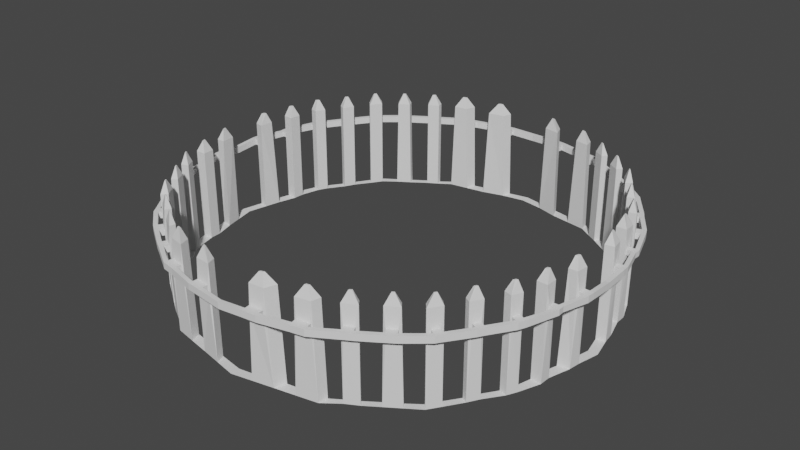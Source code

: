 # Source: Fence.blend  (saved by Blender 3.6.13; exported with 4.5.12 LTS)
import bpy
from mathutils import Matrix  # noqa: F401  (used for matrix-valued properties, if any)

bpy.ops.wm.read_factory_settings(use_empty=True)
scene = bpy.context.scene
scene.name = 'Scene'

# ---- collections
col_collection = bpy.data.collections.new('Collection'); scene.collection.children.link(col_collection)

# ---- world
world_world = bpy.data.worlds.new('World'); scene.world = world_world
world_world.use_nodes = True; world_world.node_tree.nodes.clear()
_N = world_world.node_tree.nodes; _L = world_world.node_tree.links
n0 = _N.new('ShaderNodeOutputWorld'); n0.name = 'World Output'; n0.location = (300, 300)
n1 = _N.new('ShaderNodeBackground'); n1.name = 'Background'; n1.location = (10, 300)
n1.inputs[0].default_value = (0.05088, 0.05088, 0.05088, 1.0)
_L.new(n1.outputs[0], n0.inputs[0])
n0.is_active_output = True
world_world.color = (0.05088, 0.05088, 0.05088)
world_world.use_sun_shadow = False
world_world.sun_shadow_jitter_overblur = 0.0

# ---- meshes
me_cube_001 = bpy.data.meshes.new('Cube.001')
me_cube_001.from_pydata([(-11.4, -11.4, -2.485), (-11.05, -11.0, -2.485), (3.406e-07, -16.13, -2.485), (-6.172, -14.9, -2.485), (0.0, -15.45, -2.485), (-6.305, -14.21, -2.485), (-14.55, -6.499, -2.485), (-16.13, -3.406e-07, -2.485), (-14.0, -6.356, -2.485), (-15.44, 0.0, -2.485), (-15.15, -4.938, -2.485), (-15.17, -4.098, -2.485), (-15.64, -2.469, -2.485), (-15.76, -1.615, -2.485), (-14.38, -4.902, -2.485), (-14.43, -4.047, -2.485), (-14.83, -2.676, -2.485), (-15.11, -1.457, -2.485), (-11.99, -10.53, -2.485), (-12.8, -9.311, -2.485), (-13.27, -8.51, -2.485), (-14.2, -7.218, -2.485), (-11.61, -10.16, -2.485), (-12.38, -9.072, -2.485), (-12.81, -8.258, -2.485), (-13.63, -7.062, -2.485), (-7.336, -14.02, -2.485), (-8.265, -13.5, -2.485), (-9.311, -12.8, -2.485), (-10.36, -12.1, -2.485), (-7.246, -13.59, -2.485), (-7.992, -13.14, -2.485), (-9.13, -12.35, -2.485), (-10.07, -11.73, -2.485), (-1.543, -15.82, -2.485), (-3.086, -15.51, -2.485), (-4.629, -15.21, -2.485), (-1.773, -15.15, -2.485), (-3.396, -14.69, -2.485), (-4.851, -14.45, -2.485), (-11.4, -11.4, 4.397), (-11.05, -11.0, 4.397), (-4.864, -15.17, 4.397), (-5.976, -14.94, 4.397), (-5.086, -14.41, 4.397), (-6.109, -14.25, 4.397), (-14.2, -7.218, 4.397), (-14.55, -6.499, 4.397), (-13.63, -7.062, 4.397), (-14.0, -6.356, 4.397), (-15.15, -4.938, 4.397), (-15.17, -4.098, 4.397), (-15.64, -2.469, 4.397), (-15.76, -1.615, 4.397), (-14.38, -4.902, 4.397), (-14.43, -4.047, 4.397), (-15.0, -2.485, 4.397), (-15.11, -1.457, 4.397), (-11.99, -10.53, 4.397), (-12.8, -9.311, 4.397), (-13.27, -8.51, 4.397), (-11.61, -10.16, 4.397), (-12.38, -9.072, 4.397), (-12.81, -8.258, 4.397), (-7.336, -14.02, 4.397), (-8.265, -13.5, 4.397), (-9.39, -12.72, 4.397), (-10.26, -12.16, 4.397), (-7.246, -13.59, 4.397), (-7.992, -13.14, 4.397), (-9.208, -12.27, 4.397), (-9.973, -11.79, 4.397), (-1.739, -15.72, 4.397), (-2.87, -15.63, 4.397), (-1.969, -15.05, 4.397), (-3.181, -14.8, 4.397), (-5.347, -14.78, 5.208), (-5.384, -14.65, 5.208), (-5.623, -14.61, 5.208), (-5.602, -14.72, 5.208), (-14.14, -6.838, 5.208), (-14.01, -6.853, 5.208), (-14.11, -6.696, 5.208), (-14.25, -6.666, 5.208), (-14.85, -4.549, 5.208), (-14.7, -4.593, 5.208), (-14.73, -4.402, 5.208), (-14.89, -4.346, 5.208), (-15.37, -2.088, 5.208), (-15.21, -2.158, 5.208), (-15.28, -1.922, 5.208), (-15.41, -1.885, 5.208), (-11.51, -10.86, 5.208), (-11.45, -10.82, 5.208), (-11.55, -10.66, 5.208), (-11.63, -10.69, 5.208), (-12.82, -8.851, 5.208), (-12.73, -8.834, 5.208), (-12.83, -8.678, 5.208), (-12.94, -8.679, 5.208), (-7.645, -13.67, 5.208), (-7.65, -13.57, 5.208), (-7.805, -13.47, 5.208), (-7.818, -13.55, 5.208), (-9.651, -12.34, 5.208), (-9.621, -12.26, 5.208), (-9.776, -12.16, 5.208), (-9.823, -12.22, 5.208), (-2.3, -15.38, 5.208), (-2.338, -15.27, 5.208), (-2.605, -15.19, 5.208), (-2.554, -15.33, 5.208), (-4.943, -15.21, 2.476), (-5.956, -15.02, 2.476), (-14.29, -7.168, 2.476), (-14.5, -6.656, 2.476), (-15.23, -4.71, 2.514), (-15.2, -4.261, 2.514), (-15.75, -2.283, 2.476), (-15.78, -1.733, 2.476), (-11.58, -11.17, 2.476), (-11.89, -10.72, 2.476), (-12.98, -9.187, 2.476), (-13.26, -8.707, 2.476), (-7.511, -14.03, 2.476), (-8.136, -13.67, 2.476), (-9.567, -12.74, 2.476), (-10.17, -12.33, 2.476), (-1.802, -15.85, 2.476), (-2.827, -15.75, 2.476), (-4.943, -15.21, 2.966), (-5.956, -15.02, 2.966), (-14.29, -7.168, 2.966), (-14.5, -6.656, 2.966), (-15.23, -4.71, 2.928), (-15.2, -4.261, 2.928), (-15.75, -2.283, 2.966), (-15.78, -1.733, 2.966), (-11.58, -11.17, 2.966), (-11.89, -10.72, 2.966), (-12.98, -9.187, 2.966), (-13.26, -8.707, 2.966), (-7.511, -14.03, 2.966), (-8.136, -13.67, 2.966), (-9.567, -12.74, 2.966), (-10.17, -12.33, 2.966), (-1.802, -15.85, 2.966), (-2.827, -15.75, 2.966), (-5.012, -15.58, 2.476), (-6.024, -15.39, 2.476), (-14.63, -7.308, 2.476), (-14.84, -6.796, 2.476), (-15.59, -4.692, 2.514), (-15.57, -4.243, 2.514), (-16.12, -2.304, 2.476), (-16.15, -1.754, 2.476), (-11.88, -11.38, 2.476), (-12.2, -10.93, 2.476), (-13.3, -9.371, 2.476), (-13.58, -8.891, 2.476), (-7.697, -14.35, 2.476), (-8.322, -13.99, 2.476), (-9.773, -13.04, 2.476), (-10.37, -12.64, 2.476), (-1.84, -16.22, 2.476), (-2.865, -16.11, 2.476), (-5.012, -15.58, 2.966), (-6.024, -15.39, 2.966), (-14.63, -7.308, 2.966), (-14.84, -6.796, 2.966), (-15.59, -4.692, 2.928), (-15.57, -4.243, 2.928), (-16.12, -2.304, 2.966), (-16.15, -1.754, 2.966), (-11.88, -11.38, 2.966), (-12.2, -10.93, 2.966), (-13.3, -9.371, 2.966), (-13.58, -8.891, 2.966), (-7.697, -14.35, 2.966), (-8.322, -13.99, 2.966), (-9.773, -13.04, 2.966), (-10.37, -12.64, 2.966), (-1.84, -16.22, 2.966), (-2.865, -16.11, 2.966), (-5.069, -15.88, 2.476), (-6.082, -15.69, 2.476), (-14.92, -7.425, 2.476), (-15.13, -6.913, 2.476), (-15.9, -4.676, 2.514), (-15.88, -4.227, 2.514), (-16.43, -2.322, 2.476), (-16.46, -1.772, 2.476), (-12.14, -11.56, 2.476), (-12.45, -11.1, 2.476), (-13.57, -9.525, 2.476), (-13.85, -9.045, 2.476), (-7.854, -14.62, 2.476), (-8.479, -14.26, 2.476), (-9.946, -13.3, 2.476), (-10.55, -12.9, 2.476), (-1.872, -16.53, 2.476), (-2.897, -16.42, 2.476), (-5.069, -15.88, 2.966), (-6.082, -15.69, 2.966), (-14.92, -7.425, 2.966), (-15.13, -6.913, 2.966), (-15.9, -4.676, 2.928), (-15.88, -4.227, 2.928), (-16.43, -2.322, 2.966), (-16.46, -1.772, 2.966), (-12.14, -11.56, 2.966), (-12.45, -11.1, 2.966), (-13.57, -9.525, 2.966), (-13.85, -9.045, 2.966), (-7.854, -14.62, 2.966), (-8.479, -14.26, 2.966), (-9.946, -13.3, 2.966), (-10.55, -12.9, 2.966), (-1.872, -16.53, 2.966), (-2.897, -16.42, 2.966), (-16.14, 0.0, 2.363), (-16.14, 0.0, 2.853), (-16.45, 0.0, 2.363), (-16.45, 0.0, 2.853), (0.0, -16.38, 2.393), (0.0, -16.38, 2.883), (0.0, -16.68, 2.393), (0.0, -16.68, 2.883)], [], [(29, 33, 1, 0), (17, 13, 53, 57), (18, 0, 120, 121), (13, 17, 9, 7), (6, 8, 14, 10), (12, 16, 56, 52), (11, 15, 16, 12), (21, 25, 48, 46), (25, 8, 49, 48), (18, 22, 23, 19), (15, 11, 51, 55), (20, 24, 25, 21), (3, 5, 30, 26), (24, 20, 60, 63), (27, 31, 32, 28), (33, 29, 67, 71), (2, 4, 37, 34), (10, 14, 54, 50), (35, 38, 39, 36), (8, 6, 47, 49), (50, 51, 135, 134), (27, 26, 124, 125), (37, 38, 75, 74), (28, 66, 144, 126), (0, 1, 41, 40), (21, 46, 132, 114), (35, 34, 128, 129), (34, 37, 74, 72), (30, 31, 69, 68), (72, 73, 147, 146), (1, 22, 61, 41), (38, 35, 73, 75), (46, 47, 133, 132), (36, 39, 44, 42), (32, 33, 71, 70), (39, 5, 45, 44), (23, 24, 63, 62), (14, 15, 55, 54), (26, 30, 68, 64), (31, 27, 65, 69), (5, 3, 43, 45), (22, 18, 58, 61), (16, 17, 57, 56), (28, 32, 70, 66), (58, 18, 121, 139), (19, 23, 62, 59), (76, 77, 78, 79), (44, 77, 76, 42), (45, 78, 77, 44), (43, 79, 78, 45), (42, 76, 79, 43), (80, 81, 82, 83), (48, 81, 80, 46), (49, 82, 81, 48), (47, 83, 82, 49), (46, 80, 83, 47), (84, 85, 86, 87), (54, 85, 84, 50), (55, 86, 85, 54), (51, 87, 86, 55), (50, 84, 87, 51), (88, 89, 90, 91), (56, 89, 88, 52), (57, 90, 89, 56), (53, 91, 90, 57), (52, 88, 91, 53), (92, 93, 94, 95), (41, 93, 92, 40), (61, 94, 93, 41), (58, 95, 94, 61), (40, 92, 95, 58), (96, 97, 98, 99), (62, 97, 96, 59), (63, 98, 97, 62), (60, 99, 98, 63), (59, 96, 99, 60), (100, 101, 102, 103), (68, 101, 100, 64), (69, 102, 101, 68), (65, 103, 102, 69), (64, 100, 103, 65), (104, 105, 106, 107), (70, 105, 104, 66), (71, 106, 105, 70), (67, 107, 106, 71), (66, 104, 107, 67), (108, 109, 110, 111), (74, 109, 108, 72), (75, 110, 109, 74), (73, 111, 110, 75), (72, 108, 111, 73), (147, 129, 165, 183), (134, 135, 171, 170), (128, 146, 182, 164), (132, 133, 169, 168), (118, 136, 172, 154), (130, 131, 167, 166), (114, 132, 168, 150), (131, 113, 149, 167), (129, 128, 164, 165), (12, 52, 136, 118), (52, 53, 137, 136), (19, 59, 140, 122), (29, 28, 126, 127), (34, 72, 146, 128), (20, 19, 122, 123), (64, 65, 143, 142), (11, 10, 116, 117), (73, 35, 129, 147), (10, 50, 134, 116), (66, 67, 145, 144), (53, 13, 119, 137), (3, 36, 112, 113), (67, 29, 127, 145), (36, 42, 130, 112), (13, 12, 118, 119), (43, 3, 113, 131), (47, 6, 115, 133), (60, 20, 123, 141), (26, 64, 142, 124), (42, 43, 131, 130), (65, 27, 125, 143), (40, 58, 139, 138), (51, 11, 117, 135), (0, 40, 138, 120), (59, 60, 141, 140), (6, 21, 114, 115), (159, 158, 194, 195), (157, 156, 192, 193), (182, 183, 219, 218), (155, 154, 190, 191), (136, 137, 173, 172), (137, 119, 155, 173), (138, 139, 175, 174), (113, 112, 148, 149), (133, 115, 151, 169), (140, 141, 177, 176), (115, 114, 150, 151), (124, 142, 178, 160), (142, 143, 179, 178), (117, 116, 152, 153), (143, 125, 161, 179), (144, 145, 181, 180), (119, 118, 154, 155), (120, 138, 174, 156), (146, 147, 183, 182), (121, 120, 156, 157), (139, 121, 157, 175), (116, 134, 170, 152), (123, 122, 158, 159), (126, 144, 180, 162), (145, 127, 163, 181), (125, 124, 160, 161), (122, 140, 176, 158), (141, 123, 159, 177), (127, 126, 162, 163), (112, 130, 166, 148), (135, 117, 153, 171), (201, 200, 218, 219), (197, 196, 214, 215), (193, 192, 210, 211), (199, 198, 216, 217), (195, 194, 212, 213), (189, 188, 206, 207), (185, 184, 202, 203), (191, 190, 208, 209), (187, 186, 204, 205), (161, 160, 196, 197), (163, 162, 198, 199), (165, 164, 200, 201), (166, 167, 203, 202), (168, 169, 205, 204), (170, 171, 207, 206), (172, 173, 209, 208), (174, 175, 211, 210), (149, 148, 184, 185), (176, 177, 213, 212), (151, 150, 186, 187), (178, 179, 215, 214), (153, 152, 188, 189), (180, 181, 217, 216), (207, 171, 172, 208), (190, 154, 153, 189), (189, 207, 208, 190), (153, 154, 172, 171), (191, 209, 223, 222), (155, 191, 222, 220), (209, 173, 221, 223), (173, 155, 220, 221), (170, 169, 151, 152), (206, 205, 169, 170), (188, 152, 151, 187), (206, 188, 187, 205), (159, 150, 168, 177), (213, 177, 168, 204), (159, 195, 186, 150), (195, 213, 204, 186), (193, 194, 158, 157), (175, 157, 158, 176), (211, 175, 176, 212), (211, 212, 194, 193), (181, 163, 156, 174), (174, 210, 217, 181), (192, 156, 163, 199), (217, 210, 192, 199), (179, 161, 162, 180), (216, 215, 179, 180), (162, 161, 197, 198), (215, 216, 198, 197), (203, 167, 178, 214), (160, 178, 167, 149), (196, 160, 149, 185), (196, 185, 203, 214), (183, 165, 148, 166), (219, 183, 166, 202), (148, 165, 201, 184), (219, 202, 184, 201), (164, 182, 225, 224), (200, 164, 224, 226), (182, 218, 227, 225), (218, 200, 226, 227)])
_uv = me_cube_001.uv_layers.new(name='UVMap')
_uv.uv.foreach_set('vector', [0.5, 0.9875, 0.5625, 0.9875, 0.5625, 1.0, 0.5, 1.0, 0.5625, 0.1125, 0.5, 0.1125, 0.5, 0.1125, 0.5625, 0.1125, 0.0, 0.0, 0.0, 0.0, 0.0, 0.0, 0.0, 0.0, 0.5, 0.1125, 0.5625, 0.1125, 0.5625, 0.125, 0.5, 0.125, 0.5, 0.0625, 0.5625, 0.0625, 0.5625, 0.075, 0.5, 0.075, 0.5, 0.1, 0.5625, 0.1, 0.5625, 0.1, 0.5, 0.1, 0.5, 0.0875, 0.5625, 0.0875, 0.5625, 0.1, 0.5, 0.1, 0.5, 0.05, 0.5625, 0.05, 0.5625, 0.05, 0.5, 0.05, 0.0, 0.0, 0.0, 0.0, 0.0, 0.0, 0.0, 0.0, 0.5, 0.0125, 0.5625, 0.0125, 0.5625, 0.025, 0.5, 0.025, 0.5625, 0.0875, 0.5, 0.0875, 0.5, 0.0875, 0.5625, 0.0875, 0.5, 0.0375, 0.5625, 0.0375, 0.5625, 0.05, 0.5, 0.05, 0.5, 0.9375, 0.5625, 0.9375, 0.5625, 0.95, 0.5, 0.95, 0.5625, 0.0375, 0.5, 0.0375, 0.5, 0.0375, 0.5625, 0.0375, 0.5, 0.9625, 0.5625, 0.9625, 0.5625, 0.975, 0.5, 0.975, 0.5625, 0.9875, 0.5, 0.9875, 0.5, 0.9875, 0.5625, 0.9875, 0.5, 0.875, 0.5625, 0.875, 0.5625, 0.8906, 0.5, 0.8906, 0.5, 0.075, 0.5625, 0.075, 0.5625, 0.075, 0.5, 0.075, 0.5, 0.9062, 0.5625, 0.9062, 0.5625, 0.9219, 0.5, 0.9219, 0.5625, 0.0625, 0.5, 0.0625, 0.5, 0.0625, 0.5625, 0.0625, 0.5, 0.075, 0.5, 0.0875, 0.5, 0.0875, 0.5, 0.075, 0.0, 0.0, 0.0, 0.0, 0.0, 0.0, 0.0, 0.0, 0.0, 0.0, 0.0, 0.0, 0.0, 0.0, 0.0, 0.0, 0.5, 0.975, 0.5, 0.975, 0.5, 0.975, 0.5, 0.975, 0.5, 1.0, 0.5625, 1.0, 0.5625, 1.0, 0.5, 1.0, 0.5, 0.05, 0.5, 0.05, 0.5, 0.05, 0.5, 0.05, 0.0, 0.0, 0.0, 0.0, 0.0, 0.0, 0.0, 0.0, 0.5, 0.8906, 0.5625, 0.8906, 0.5625, 0.8906, 0.5, 0.8906, 0.0, 0.0, 0.0, 0.0, 0.0, 0.0, 0.0, 0.0, 0.5, 0.8906, 0.5, 0.9062, 0.5, 0.9062, 0.5, 0.8906, 0.0, 0.0, 0.0, 0.0, 0.0, 0.0, 0.0, 0.0, 0.5625, 0.9062, 0.5, 0.9062, 0.5, 0.9062, 0.5625, 0.9062, 0.5, 0.05, 0.5, 0.0625, 0.5, 0.0625, 0.5, 0.05, 0.5, 0.9219, 0.5625, 0.9219, 0.5625, 0.9219, 0.5, 0.9219, 0.0, 0.0, 0.0, 0.0, 0.0, 0.0, 0.0, 0.0, 0.0, 0.0, 0.0, 0.0, 0.0, 0.0, 0.0, 0.0, 0.0, 0.0, 0.0, 0.0, 0.0, 0.0, 0.0, 0.0, 0.0, 0.0, 0.0, 0.0, 0.0, 0.0, 0.0, 0.0, 0.5, 0.95, 0.5625, 0.95, 0.5625, 0.95, 0.5, 0.95, 0.5625, 0.9625, 0.5, 0.9625, 0.5, 0.9625, 0.5625, 0.9625, 0.5625, 0.9375, 0.5, 0.9375, 0.5, 0.9375, 0.5625, 0.9375, 0.5625, 0.0125, 0.5, 0.0125, 0.5, 0.0125, 0.5625, 0.0125, 0.0, 0.0, 0.0, 0.0, 0.0, 0.0, 0.0, 0.0, 0.5, 0.975, 0.5625, 0.975, 0.5625, 0.975, 0.5, 0.975, 0.5, 0.0125, 0.5, 0.0125, 0.5, 0.0125, 0.5, 0.0125, 0.5, 0.025, 0.5625, 0.025, 0.5625, 0.025, 0.5, 0.025, 0.5, 0.9219, 0.5625, 0.9219, 0.5625, 0.9375, 0.5, 0.9375, 0.5625, 0.9219, 0.5625, 0.9219, 0.5, 0.9219, 0.5, 0.9219, 0.5625, 0.9375, 0.5625, 0.9375, 0.5625, 0.9219, 0.5625, 0.9219, 0.5, 0.9375, 0.5, 0.9375, 0.5625, 0.9375, 0.5625, 0.9375, 0.5, 0.9219, 0.5, 0.9219, 0.5, 0.9375, 0.5, 0.9375, 0.5, 0.05, 0.5625, 0.05, 0.5625, 0.0625, 0.5, 0.0625, 0.5625, 0.05, 0.5625, 0.05, 0.5, 0.05, 0.5, 0.05, 0.5625, 0.0625, 0.5625, 0.0625, 0.5625, 0.05, 0.5625, 0.05, 0.5, 0.0625, 0.5, 0.0625, 0.5625, 0.0625, 0.5625, 0.0625, 0.5, 0.05, 0.5, 0.05, 0.5, 0.0625, 0.5, 0.0625, 0.5, 0.075, 0.5625, 0.075, 0.5625, 0.0875, 0.5, 0.0875, 0.5625, 0.075, 0.5625, 0.075, 0.5, 0.075, 0.5, 0.075, 0.5625, 0.0875, 0.5625, 0.0875, 0.5625, 0.075, 0.5625, 0.075, 0.5, 0.0875, 0.5, 0.0875, 0.5625, 0.0875, 0.5625, 0.0875, 0.5, 0.075, 0.5, 0.075, 0.5, 0.0875, 0.5, 0.0875, 0.5, 0.1, 0.5625, 0.1, 0.5625, 0.1125, 0.5, 0.1125, 0.5625, 0.1, 0.5625, 0.1, 0.5, 0.1, 0.5, 0.1, 0.5625, 0.1125, 0.5625, 0.1125, 0.5625, 0.1, 0.5625, 0.1, 0.5, 0.1125, 0.5, 0.1125, 0.5625, 0.1125, 0.5625, 0.1125, 0.5, 0.1, 0.5, 0.1, 0.5, 0.1125, 0.5, 0.1125, 0.5, 0.0, 0.5625, 0.0, 0.5625, 0.0125, 0.5, 0.0125, 0.5625, 0.0, 0.5625, 0.0, 0.5, 0.0, 0.5, 0.0, 0.5625, 0.0125, 0.5625, 0.0125, 0.5625, 0.0, 0.5625, 0.0, 0.5, 0.0125, 0.5, 0.0125, 0.5625, 0.0125, 0.5625, 0.0125, 0.5, 0.0, 0.5, 0.0, 0.5, 0.0125, 0.5, 0.0125, 0.5, 0.025, 0.5625, 0.025, 0.5625, 0.0375, 0.5, 0.0375, 0.5625, 0.025, 0.5625, 0.025, 0.5, 0.025, 0.5, 0.025, 0.5625, 0.0375, 0.5625, 0.0375, 0.5625, 0.025, 0.5625, 0.025, 0.5, 0.0375, 0.5, 0.0375, 0.5625, 0.0375, 0.5625, 0.0375, 0.5, 0.025, 0.5, 0.025, 0.5, 0.0375, 0.5, 0.0375, 0.5, 0.95, 0.5625, 0.95, 0.5625, 0.9625, 0.5, 0.9625, 0.5625, 0.95, 0.5625, 0.95, 0.5, 0.95, 0.5, 0.95, 0.5625, 0.9625, 0.5625, 0.9625, 0.5625, 0.95, 0.5625, 0.95, 0.5, 0.9625, 0.5, 0.9625, 0.5625, 0.9625, 0.5625, 0.9625, 0.5, 0.95, 0.5, 0.95, 0.5, 0.9625, 0.5, 0.9625, 0.5, 0.975, 0.5625, 0.975, 0.5625, 0.9875, 0.5, 0.9875, 0.5625, 0.975, 0.5625, 0.975, 0.5, 0.975, 0.5, 0.975, 0.5625, 0.9875, 0.5625, 0.9875, 0.5625, 0.975, 0.5625, 0.975, 0.5, 0.9875, 0.5, 0.9875, 0.5625, 0.9875, 0.5625, 0.9875, 0.5, 0.975, 0.5, 0.975, 0.5, 0.9875, 0.5, 0.9875, 0.5, 0.8906, 0.5625, 0.8906, 0.5625, 0.9062, 0.5, 0.9062, 0.5625, 0.8906, 0.5625, 0.8906, 0.5, 0.8906, 0.5, 0.8906, 0.5625, 0.9062, 0.5625, 0.9062, 0.5625, 0.8906, 0.5625, 0.8906, 0.5, 0.9062, 0.5, 0.9062, 0.5625, 0.9062, 0.5625, 0.9062, 0.5, 0.8906, 0.5, 0.8906, 0.5, 0.9062, 0.5, 0.9062, 0.5, 0.9062, 0.5, 0.9062, 0.5, 0.9062, 0.5, 0.9062, 0.5, 0.075, 0.5, 0.0875, 0.5, 0.0875, 0.5, 0.075, 0.5, 0.8906, 0.5, 0.8906, 0.5, 0.8906, 0.5, 0.8906, 0.5, 0.05, 0.5, 0.0625, 0.5, 0.0625, 0.5, 0.05, 0.5, 0.1, 0.5, 0.1, 0.5, 0.1, 0.5, 0.1, 0.5, 0.9219, 0.5, 0.9375, 0.5, 0.9375, 0.5, 0.9219, 0.5, 0.05, 0.5, 0.05, 0.5, 0.05, 0.5, 0.05, 0.5, 0.9375, 0.5, 0.9375, 0.5, 0.9375, 0.5, 0.9375, 0.0, 0.0, 0.0, 0.0, 0.0, 0.0, 0.0, 0.0, 0.5, 0.1, 0.5, 0.1, 0.5, 0.1, 0.5, 0.1, 0.5, 0.1, 0.5, 0.1125, 0.5, 0.1125, 0.5, 0.1, 0.5, 0.025, 0.5, 0.025, 0.5, 0.025, 0.5, 0.025, 0.0, 0.0, 0.0, 0.0, 0.0, 0.0, 0.0, 0.0, 0.5, 0.8906, 0.5, 0.8906, 0.5, 0.8906, 0.5, 0.8906, 0.0, 0.0, 0.0, 0.0, 0.0, 0.0, 0.0, 0.0, 0.5, 0.95, 0.5, 0.9625, 0.5, 0.9625, 0.5, 0.95, 0.0, 0.0, 0.0, 0.0, 0.0, 0.0, 0.0, 0.0, 0.5, 0.9062, 0.5, 0.9062, 0.5, 0.9062, 0.5, 0.9062, 0.5, 0.075, 0.5, 0.075, 0.5, 0.075, 0.5, 0.075, 0.5, 0.975, 0.5, 0.9875, 0.5, 0.9875, 0.5, 0.975, 0.5, 0.1125, 0.5, 0.1125, 0.5, 0.1125, 0.5, 0.1125, 0.0, 0.0, 0.0, 0.0, 0.0, 0.0, 0.0, 0.0, 0.5, 0.9875, 0.5, 0.9875, 0.5, 0.9875, 0.5, 0.9875, 0.5, 0.9219, 0.5, 0.9219, 0.5, 0.9219, 0.5, 0.9219, 0.0, 0.0, 0.0, 0.0, 0.0, 0.0, 0.0, 0.0, 0.5, 0.9375, 0.5, 0.9375, 0.5, 0.9375, 0.5, 0.9375, 0.5, 0.0625, 0.5, 0.0625, 0.5, 0.0625, 0.5, 0.0625, 0.5, 0.0375, 0.5, 0.0375, 0.5, 0.0375, 0.5, 0.0375, 0.5, 0.95, 0.5, 0.95, 0.5, 0.95, 0.5, 0.95, 0.5, 0.9219, 0.5, 0.9375, 0.5, 0.9375, 0.5, 0.9219, 0.5, 0.9625, 0.5, 0.9625, 0.5, 0.9625, 0.5, 0.9625, 0.5, 0.0, 0.5, 0.0125, 0.5, 0.0125, 0.5, 0.0, 0.5, 0.0875, 0.5, 0.0875, 0.5, 0.0875, 0.5, 0.0875, 0.5, 1.0, 0.5, 1.0, 0.5, 1.0, 0.5, 1.0, 0.5, 0.025, 0.5, 0.0375, 0.5, 0.0375, 0.5, 0.025, 0.0, 0.0, 0.0, 0.0, 0.0, 0.0, 0.0, 0.0, 0.0, 0.0, 0.0, 0.0, 0.0, 0.0, 0.0, 0.0, 0.0, 0.0, 0.0, 0.0, 0.0, 0.0, 0.0, 0.0, 0.5, 0.8906, 0.5, 0.9062, 0.5, 0.9062, 0.5, 0.8906, 0.0, 0.0, 0.0, 0.0, 0.0, 0.0, 0.0, 0.0, 0.5, 0.1, 0.5, 0.1125, 0.5, 0.1125, 0.5, 0.1, 0.5, 0.1125, 0.5, 0.1125, 0.5, 0.1125, 0.5, 0.1125, 0.5, 0.0, 0.5, 0.0125, 0.5, 0.0125, 0.5, 0.0, 0.0, 0.0, 0.0, 0.0, 0.0, 0.0, 0.0, 0.0, 0.5, 0.0625, 0.5, 0.0625, 0.5, 0.0625, 0.5, 0.0625, 0.5, 0.025, 0.5, 0.0375, 0.5, 0.0375, 0.5, 0.025, 0.0, 0.0, 0.0, 0.0, 0.0, 0.0, 0.0, 0.0, 0.5, 0.95, 0.5, 0.95, 0.5, 0.95, 0.5, 0.95, 0.5, 0.95, 0.5, 0.9625, 0.5, 0.9625, 0.5, 0.95, 0.0, 0.0, 0.0, 0.0, 0.0, 0.0, 0.0, 0.0, 0.5, 0.9625, 0.5, 0.9625, 0.5, 0.9625, 0.5, 0.9625, 0.5, 0.975, 0.5, 0.9875, 0.5, 0.9875, 0.5, 0.975, 0.0, 0.0, 0.0, 0.0, 0.0, 0.0, 0.0, 0.0, 0.5, 1.0, 0.5, 1.0, 0.5, 1.0, 0.5, 1.0, 0.5, 0.8906, 0.5, 0.9062, 0.5, 0.9062, 0.5, 0.8906, 0.0, 0.0, 0.0, 0.0, 0.0, 0.0, 0.0, 0.0, 0.5, 0.0125, 0.5, 0.0125, 0.5, 0.0125, 0.5, 0.0125, 0.5, 0.075, 0.5, 0.075, 0.5, 0.075, 0.5, 0.075, 0.0, 0.0, 0.0, 0.0, 0.0, 0.0, 0.0, 0.0, 0.5, 0.975, 0.5, 0.975, 0.5, 0.975, 0.5, 0.975, 0.5, 0.9875, 0.5, 0.9875, 0.5, 0.9875, 0.5, 0.9875, 0.0, 0.0, 0.0, 0.0, 0.0, 0.0, 0.0, 0.0, 0.5, 0.025, 0.5, 0.025, 0.5, 0.025, 0.5, 0.025, 0.5, 0.0375, 0.5, 0.0375, 0.5, 0.0375, 0.5, 0.0375, 0.0, 0.0, 0.0, 0.0, 0.0, 0.0, 0.0, 0.0, 0.5, 0.9219, 0.5, 0.9219, 0.5, 0.9219, 0.5, 0.9219, 0.5, 0.0875, 0.5, 0.0875, 0.5, 0.0875, 0.5, 0.0875, 0.0, 0.0, 0.0, 0.0, 0.0, 0.0, 0.0, 0.0, 0.0, 0.0, 0.0, 0.0, 0.0, 0.0, 0.0, 0.0, 0.0, 0.0, 0.0, 0.0, 0.0, 0.0, 0.0, 0.0, 0.0, 0.0, 0.0, 0.0, 0.0, 0.0, 0.0, 0.0, 0.0, 0.0, 0.0, 0.0, 0.0, 0.0, 0.0, 0.0, 0.0, 0.0, 0.0, 0.0, 0.0, 0.0, 0.0, 0.0, 0.0, 0.0, 0.0, 0.0, 0.0, 0.0, 0.0, 0.0, 0.0, 0.0, 0.0, 0.0, 0.0, 0.0, 0.0, 0.0, 0.0, 0.0, 0.0, 0.0, 0.0, 0.0, 0.0, 0.0, 0.0, 0.0, 0.0, 0.0, 0.0, 0.0, 0.0, 0.0, 0.0, 0.0, 0.0, 0.0, 0.0, 0.0, 0.0, 0.0, 0.0, 0.0, 0.0, 0.0, 0.0, 0.0, 0.0, 0.0, 0.5, 0.9219, 0.5, 0.9375, 0.5, 0.9375, 0.5, 0.9219, 0.5, 0.05, 0.5, 0.0625, 0.5, 0.0625, 0.5, 0.05, 0.5, 0.075, 0.5, 0.0875, 0.5, 0.0875, 0.5, 0.075, 0.5, 0.1, 0.5, 0.1125, 0.5, 0.1125, 0.5, 0.1, 0.5, 0.0, 0.5, 0.0125, 0.5, 0.0125, 0.5, 0.0, 0.0, 0.0, 0.0, 0.0, 0.0, 0.0, 0.0, 0.0, 0.5, 0.025, 0.5, 0.0375, 0.5, 0.0375, 0.5, 0.025, 0.0, 0.0, 0.0, 0.0, 0.0, 0.0, 0.0, 0.0, 0.5, 0.95, 0.5, 0.9625, 0.5, 0.9625, 0.5, 0.95, 0.0, 0.0, 0.0, 0.0, 0.0, 0.0, 0.0, 0.0, 0.5, 0.975, 0.5, 0.9875, 0.5, 0.9875, 0.5, 0.975, 0.5, 0.0875, 0.5, 0.0875, 0.5, 0.1, 0.5, 0.1, 0.0, 0.0, 0.0, 0.0, 0.0, 0.0, 0.0, 0.0, 0.0, 0.0, 0.5, 0.0875, 0.0, 0.0, 0.0, 0.0, 0.0, 0.0, 0.0, 0.0, 0.5, 0.1, 0.5, 0.0875, 0.0, 0.0, 0.0, 0.0, 0.0, 0.0, 0.0, 0.0, 0.0, 0.0, 0.0, 0.0, 0.0, 0.0, 0.0, 0.0, 0.5, 0.1125, 0.5, 0.1125, 0.5, 0.1125, 0.5, 0.1125, 0.5, 0.1125, 0.5, 0.1125, 0.5, 0.1125, 0.5, 0.1125, 0.5, 0.075, 0.5, 0.0625, 0.5, 0.0625, 0.5, 0.075, 0.5, 0.075, 0.5, 0.0625, 0.5, 0.0625, 0.5, 0.075, 0.0, 0.0, 0.5, 0.075, 0.0, 0.0, 0.0, 0.0, 0.5, 0.075, 0.0, 0.0, 0.0, 0.0, 0.5, 0.0625, 0.5, 0.0375, 0.5, 0.05, 0.5, 0.05, 0.5, 0.0375, 0.5, 0.0375, 0.5, 0.0375, 0.5, 0.05, 0.5, 0.05, 0.5, 0.0375, 0.0, 0.0, 0.0, 0.0, 0.5, 0.05, 0.0, 0.0, 0.5, 0.0375, 0.0, 0.0, 0.0, 0.0, 0.0, 0.0, 0.0, 0.0, 0.0, 0.0, 0.0, 0.0, 0.5, 0.0125, 0.0, 0.0, 0.5, 0.025, 0.5, 0.025, 0.5, 0.0125, 0.5, 0.0125, 0.5, 0.025, 0.5, 0.025, 0.5, 0.0125, 0.5, 0.025, 0.0, 0.0, 0.0, 0.0, 0.5, 0.9875, 0.5, 0.9875, 0.5, 1.0, 0.5, 1.0, 0.5, 1.0, 0.5, 0.0, 0.5, 0.9875, 0.5, 0.9875, 0.0, 0.0, 0.5, 1.0, 0.0, 0.0, 0.0, 0.0, 0.5, 0.9875, 0.5, 0.0, 0.0, 0.0, 0.0, 0.0, 0.5, 0.9625, 0.5, 0.9625, 0.5, 0.975, 0.5, 0.975, 0.5, 0.975, 0.5, 0.9625, 0.5, 0.9625, 0.5, 0.975, 0.5, 0.975, 0.5, 0.9625, 0.0, 0.0, 0.0, 0.0, 0.5, 0.9625, 0.5, 0.975, 0.0, 0.0, 0.0, 0.0, 0.5, 0.9375, 0.5, 0.9375, 0.5, 0.95, 0.5, 0.95, 0.5, 0.95, 0.5, 0.95, 0.5, 0.9375, 0.5, 0.9375, 0.0, 0.0, 0.5, 0.95, 0.0, 0.0, 0.0, 0.0, 0.0, 0.0, 0.0, 0.0, 0.0, 0.0, 0.5, 0.95, 0.5, 0.9062, 0.5, 0.9062, 0.5, 0.9219, 0.5, 0.9219, 0.5, 0.9062, 0.5, 0.9062, 0.5, 0.9219, 0.5, 0.9219, 0.5, 0.9219, 0.5, 0.9062, 0.0, 0.0, 0.0, 0.0, 0.5, 0.9062, 0.5, 0.9219, 0.0, 0.0, 0.0, 0.0, 0.5, 0.8906, 0.5, 0.8906, 0.5, 0.8906, 0.5, 0.8906, 0.0, 0.0, 0.0, 0.0, 0.0, 0.0, 0.0, 0.0, 0.5, 0.8906, 0.5, 0.8906, 0.5, 0.8906, 0.5, 0.8906, 0.0, 0.0, 0.0, 0.0, 0.0, 0.0, 0.0, 0.0])
me_cube_001.update()

# ---- objects
ob_cube = bpy.data.objects.new('Cube', me_cube_001)

# ---- transforms, parenting, visibility, modifiers, constraints
ob_cube.location = (0.0, 0.0, 2.549)
_m = ob_cube.modifiers.new('Mirror', 'MIRROR')
_m.use_axis = (True, True, False)
_m.use_clip = True

# ---- collection membership
col_collection.objects.link(ob_cube)

# ---- scene / render settings (as saved in the file)
scene.frame_start = 1; scene.frame_end = 250; scene.frame_set(1)
scene.render.engine = 'BLENDER_EEVEE_NEXT'
scene.cycles.sampling_pattern = 'TABULATED_SOBOL'
scene.view_settings.view_transform = 'Filmic'
bpy.context.view_layer.update()

# ---- added for rendering (the .blend has no active camera and no usable light): camera, sun
cam_auto = bpy.data.cameras.new('AutoCamera')
cam_auto.lens = 50.0
cam_auto.sensor_width = 36.0
cam_auto.clip_end = 1000.0
ob_auto_camera = bpy.data.objects.new('AutoCamera', cam_auto)
scene.collection.objects.link(ob_auto_camera)
ob_auto_camera.location = (43.9511, -52.7413, 39.0715)
ob_auto_camera.rotation_euler = (1.09748, -7.21219e-08, 0.694738)
scene.camera = ob_auto_camera
light_auto_sun = bpy.data.lights.new('AutoSun', 'SUN')
light_auto_sun.energy = 3.0
light_auto_sun.angle = 0.0523599
ob_auto_sun = bpy.data.objects.new('AutoSun', light_auto_sun)
scene.collection.objects.link(ob_auto_sun)
ob_auto_sun.rotation_euler = (0.872665, 0.174533, 0.523599)
bpy.context.view_layer.update()
